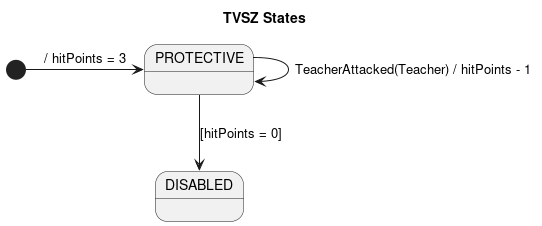

The diagram above was rendered by PlantUML. Its source (embedded in the PNG):
@startuml tvsz_states
title TVSZ States

        [*] -> PROTECTIVE :/ hitPoints = 3
                PROTECTIVE --> PROTECTIVE : TeacherAttacked(Teacher) / hitPoints - 1
        PROTECTIVE --> DISABLED : [hitPoints = 0]

@enduml